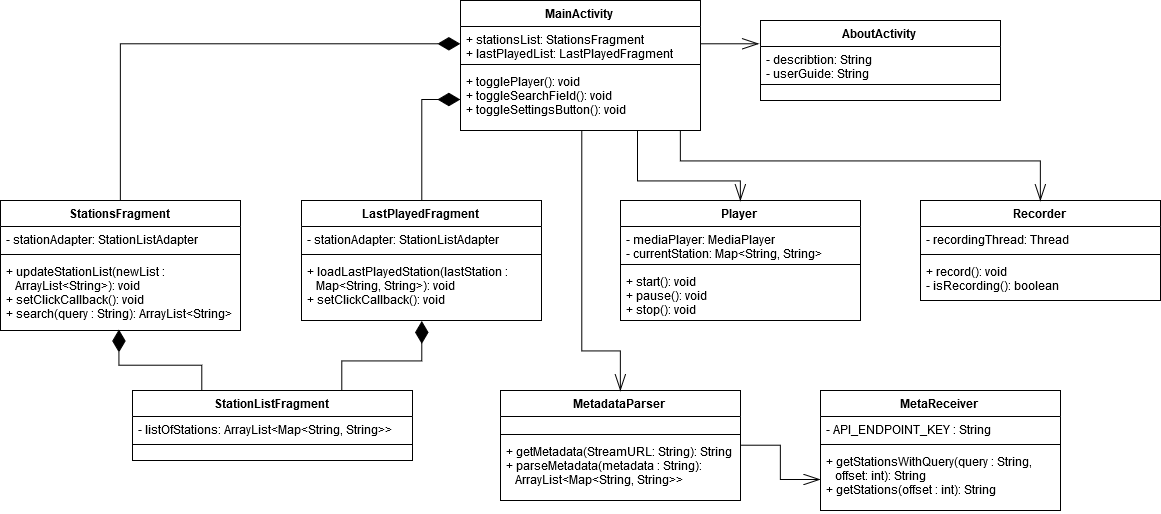

The diagram above was exported from draw.io. Its source (the exported page's mxGraphModel, read from the mxfile embedded in the PNG):
<mxGraphModel dx="2563" dy="801" grid="1" gridSize="10" guides="1" tooltips="1" connect="1" arrows="1" fold="1" page="1" pageScale="1" pageWidth="1100" pageHeight="850" background="#ffffff" math="0" shadow="0">
  <root>
    <mxCell id="0" />
    <mxCell id="1" parent="0" />
    <mxCell id="Iu8isDWH0nP4_2OXQuKL-17" value="MainActivity" style="swimlane;fontStyle=1;align=center;verticalAlign=top;childLayout=stackLayout;horizontal=1;startSize=26;horizontalStack=0;resizeParent=1;resizeParentMax=0;resizeLast=0;collapsible=1;marginBottom=0;" vertex="1" parent="1">
      <mxGeometry x="360" y="50" width="240" height="130" as="geometry" />
    </mxCell>
    <mxCell id="Iu8isDWH0nP4_2OXQuKL-18" value="+ stationsList: StationsFragment&#10;+ lastPlayedList: LastPlayedFragment" style="text;strokeColor=none;fillColor=none;align=left;verticalAlign=top;spacingLeft=4;spacingRight=4;overflow=hidden;rotatable=0;points=[[0,0.5],[1,0.5]];portConstraint=eastwest;" vertex="1" parent="Iu8isDWH0nP4_2OXQuKL-17">
      <mxGeometry y="26" width="240" height="34" as="geometry" />
    </mxCell>
    <mxCell id="Iu8isDWH0nP4_2OXQuKL-19" value="" style="line;strokeWidth=1;fillColor=none;align=left;verticalAlign=middle;spacingTop=-1;spacingLeft=3;spacingRight=3;rotatable=0;labelPosition=right;points=[];portConstraint=eastwest;" vertex="1" parent="Iu8isDWH0nP4_2OXQuKL-17">
      <mxGeometry y="60" width="240" height="8" as="geometry" />
    </mxCell>
    <mxCell id="Iu8isDWH0nP4_2OXQuKL-20" value="+ togglePlayer(): void&#10;+ toggleSearchField(): void&#10;+ toggleSettingsButton(): void" style="text;strokeColor=none;fillColor=none;align=left;verticalAlign=top;spacingLeft=4;spacingRight=4;overflow=hidden;rotatable=0;points=[[0,0.5],[1,0.5]];portConstraint=eastwest;" vertex="1" parent="Iu8isDWH0nP4_2OXQuKL-17">
      <mxGeometry y="68" width="240" height="62" as="geometry" />
    </mxCell>
    <mxCell id="Iu8isDWH0nP4_2OXQuKL-21" value="AboutActivity" style="swimlane;fontStyle=1;align=center;verticalAlign=top;childLayout=stackLayout;horizontal=1;startSize=26;horizontalStack=0;resizeParent=1;resizeParentMax=0;resizeLast=0;collapsible=1;marginBottom=0;" vertex="1" parent="1">
      <mxGeometry x="660" y="70" width="240" height="80" as="geometry" />
    </mxCell>
    <mxCell id="Iu8isDWH0nP4_2OXQuKL-22" value="- describtion: String&#10;- userGuide: String" style="text;strokeColor=none;fillColor=none;align=left;verticalAlign=top;spacingLeft=4;spacingRight=4;overflow=hidden;rotatable=0;points=[[0,0.5],[1,0.5]];portConstraint=eastwest;" vertex="1" parent="Iu8isDWH0nP4_2OXQuKL-21">
      <mxGeometry y="26" width="240" height="34" as="geometry" />
    </mxCell>
    <mxCell id="Iu8isDWH0nP4_2OXQuKL-23" value="" style="line;strokeWidth=1;fillColor=none;align=left;verticalAlign=middle;spacingTop=-1;spacingLeft=3;spacingRight=3;rotatable=0;labelPosition=right;points=[];portConstraint=eastwest;" vertex="1" parent="Iu8isDWH0nP4_2OXQuKL-21">
      <mxGeometry y="60" width="240" height="8" as="geometry" />
    </mxCell>
    <mxCell id="Iu8isDWH0nP4_2OXQuKL-24" value="&#10;" style="text;strokeColor=none;fillColor=none;align=left;verticalAlign=top;spacingLeft=4;spacingRight=4;overflow=hidden;rotatable=0;points=[[0,0.5],[1,0.5]];portConstraint=eastwest;" vertex="1" parent="Iu8isDWH0nP4_2OXQuKL-21">
      <mxGeometry y="68" width="240" height="12" as="geometry" />
    </mxCell>
    <mxCell id="Iu8isDWH0nP4_2OXQuKL-39" style="edgeStyle=orthogonalEdgeStyle;rounded=0;orthogonalLoop=1;jettySize=auto;html=1;exitX=0.5;exitY=0;exitDx=0;exitDy=0;entryX=0;entryY=0.5;entryDx=0;entryDy=0;endArrow=diamondThin;endFill=1;strokeColor=#000000;endSize=20;" edge="1" parent="1" source="Iu8isDWH0nP4_2OXQuKL-31" target="Iu8isDWH0nP4_2OXQuKL-18">
      <mxGeometry relative="1" as="geometry" />
    </mxCell>
    <mxCell id="Iu8isDWH0nP4_2OXQuKL-31" value="StationsFragment" style="swimlane;fontStyle=1;align=center;verticalAlign=top;childLayout=stackLayout;horizontal=1;startSize=26;horizontalStack=0;resizeParent=1;resizeParentMax=0;resizeLast=0;collapsible=1;marginBottom=0;" vertex="1" parent="1">
      <mxGeometry x="-100" y="250" width="240" height="130" as="geometry" />
    </mxCell>
    <mxCell id="Iu8isDWH0nP4_2OXQuKL-32" value="- stationAdapter: StationListAdapter" style="text;strokeColor=none;fillColor=none;align=left;verticalAlign=top;spacingLeft=4;spacingRight=4;overflow=hidden;rotatable=0;points=[[0,0.5],[1,0.5]];portConstraint=eastwest;" vertex="1" parent="Iu8isDWH0nP4_2OXQuKL-31">
      <mxGeometry y="26" width="240" height="24" as="geometry" />
    </mxCell>
    <mxCell id="Iu8isDWH0nP4_2OXQuKL-33" value="" style="line;strokeWidth=1;fillColor=none;align=left;verticalAlign=middle;spacingTop=-1;spacingLeft=3;spacingRight=3;rotatable=0;labelPosition=right;points=[];portConstraint=eastwest;" vertex="1" parent="Iu8isDWH0nP4_2OXQuKL-31">
      <mxGeometry y="50" width="240" height="8" as="geometry" />
    </mxCell>
    <mxCell id="Iu8isDWH0nP4_2OXQuKL-34" value="+ updateStationList(newList :&#10;   ArrayList&lt;String&gt;): void&#10;+ setClickCallback(): void&#10;+ search(query : String): ArrayList&lt;String&gt;" style="text;strokeColor=none;fillColor=none;align=left;verticalAlign=top;spacingLeft=4;spacingRight=4;overflow=hidden;rotatable=0;points=[[0,0.5],[1,0.5]];portConstraint=eastwest;" vertex="1" parent="Iu8isDWH0nP4_2OXQuKL-31">
      <mxGeometry y="58" width="240" height="72" as="geometry" />
    </mxCell>
    <mxCell id="Iu8isDWH0nP4_2OXQuKL-41" style="edgeStyle=orthogonalEdgeStyle;rounded=0;orthogonalLoop=1;jettySize=auto;html=1;exitX=0.501;exitY=0;exitDx=0;exitDy=0;endArrow=diamondThin;endFill=1;endSize=20;strokeColor=#000000;exitPerimeter=0;entryX=0;entryY=0.5;entryDx=0;entryDy=0;" edge="1" parent="1" source="Iu8isDWH0nP4_2OXQuKL-35" target="Iu8isDWH0nP4_2OXQuKL-20">
      <mxGeometry relative="1" as="geometry">
        <mxPoint x="480" y="170" as="targetPoint" />
        <mxPoint x="490.2941176470588" y="230" as="sourcePoint" />
      </mxGeometry>
    </mxCell>
    <mxCell id="Iu8isDWH0nP4_2OXQuKL-35" value="LastPlayedFragment" style="swimlane;fontStyle=1;align=center;verticalAlign=top;childLayout=stackLayout;horizontal=1;startSize=26;horizontalStack=0;resizeParent=1;resizeParentMax=0;resizeLast=0;collapsible=1;marginBottom=0;" vertex="1" parent="1">
      <mxGeometry x="201" y="250" width="240" height="120" as="geometry" />
    </mxCell>
    <mxCell id="Iu8isDWH0nP4_2OXQuKL-36" value="- stationAdapter: StationListAdapter" style="text;strokeColor=none;fillColor=none;align=left;verticalAlign=top;spacingLeft=4;spacingRight=4;overflow=hidden;rotatable=0;points=[[0,0.5],[1,0.5]];portConstraint=eastwest;" vertex="1" parent="Iu8isDWH0nP4_2OXQuKL-35">
      <mxGeometry y="26" width="240" height="24" as="geometry" />
    </mxCell>
    <mxCell id="Iu8isDWH0nP4_2OXQuKL-37" value="" style="line;strokeWidth=1;fillColor=none;align=left;verticalAlign=middle;spacingTop=-1;spacingLeft=3;spacingRight=3;rotatable=0;labelPosition=right;points=[];portConstraint=eastwest;" vertex="1" parent="Iu8isDWH0nP4_2OXQuKL-35">
      <mxGeometry y="50" width="240" height="8" as="geometry" />
    </mxCell>
    <mxCell id="Iu8isDWH0nP4_2OXQuKL-38" value="+ loadLastPlayedStation(lastStation :&#10;   Map&lt;String, String&gt;): void&#10;+ setClickCallback(): void" style="text;strokeColor=none;fillColor=none;align=left;verticalAlign=top;spacingLeft=4;spacingRight=4;overflow=hidden;rotatable=0;points=[[0,0.5],[1,0.5]];portConstraint=eastwest;" vertex="1" parent="Iu8isDWH0nP4_2OXQuKL-35">
      <mxGeometry y="58" width="240" height="62" as="geometry" />
    </mxCell>
    <mxCell id="Iu8isDWH0nP4_2OXQuKL-47" style="edgeStyle=orthogonalEdgeStyle;rounded=0;orthogonalLoop=1;jettySize=auto;html=1;exitX=0.25;exitY=0;exitDx=0;exitDy=0;entryX=0.492;entryY=0.992;entryDx=0;entryDy=0;entryPerimeter=0;endArrow=diamondThin;endFill=1;endSize=20;strokeColor=#000000;" edge="1" parent="1" source="Iu8isDWH0nP4_2OXQuKL-42" target="Iu8isDWH0nP4_2OXQuKL-34">
      <mxGeometry relative="1" as="geometry" />
    </mxCell>
    <mxCell id="Iu8isDWH0nP4_2OXQuKL-48" style="edgeStyle=orthogonalEdgeStyle;rounded=0;orthogonalLoop=1;jettySize=auto;html=1;exitX=0.75;exitY=0;exitDx=0;exitDy=0;entryX=0.5;entryY=1;entryDx=0;entryDy=0;endArrow=diamondThin;endFill=1;endSize=20;strokeColor=#000000;" edge="1" parent="1" source="Iu8isDWH0nP4_2OXQuKL-42" target="Iu8isDWH0nP4_2OXQuKL-35">
      <mxGeometry relative="1" as="geometry" />
    </mxCell>
    <mxCell id="Iu8isDWH0nP4_2OXQuKL-42" value="StationListFragment" style="swimlane;fontStyle=1;align=center;verticalAlign=top;childLayout=stackLayout;horizontal=1;startSize=26;horizontalStack=0;resizeParent=1;resizeParentMax=0;resizeLast=0;collapsible=1;marginBottom=0;" vertex="1" parent="1">
      <mxGeometry x="32" y="440" width="280" height="70" as="geometry" />
    </mxCell>
    <mxCell id="Iu8isDWH0nP4_2OXQuKL-43" value="- listOfStations: ArrayList&lt;Map&lt;String, String&gt;&gt;" style="text;strokeColor=none;fillColor=none;align=left;verticalAlign=top;spacingLeft=4;spacingRight=4;overflow=hidden;rotatable=0;points=[[0,0.5],[1,0.5]];portConstraint=eastwest;" vertex="1" parent="Iu8isDWH0nP4_2OXQuKL-42">
      <mxGeometry y="26" width="280" height="24" as="geometry" />
    </mxCell>
    <mxCell id="Iu8isDWH0nP4_2OXQuKL-44" value="" style="line;strokeWidth=1;fillColor=none;align=left;verticalAlign=middle;spacingTop=-1;spacingLeft=3;spacingRight=3;rotatable=0;labelPosition=right;points=[];portConstraint=eastwest;" vertex="1" parent="Iu8isDWH0nP4_2OXQuKL-42">
      <mxGeometry y="50" width="280" height="8" as="geometry" />
    </mxCell>
    <mxCell id="Iu8isDWH0nP4_2OXQuKL-45" value="&#10;" style="text;strokeColor=none;fillColor=none;align=left;verticalAlign=top;spacingLeft=4;spacingRight=4;overflow=hidden;rotatable=0;points=[[0,0.5],[1,0.5]];portConstraint=eastwest;" vertex="1" parent="Iu8isDWH0nP4_2OXQuKL-42">
      <mxGeometry y="58" width="280" height="12" as="geometry" />
    </mxCell>
    <mxCell id="Iu8isDWH0nP4_2OXQuKL-49" value="Player" style="swimlane;fontStyle=1;align=center;verticalAlign=top;childLayout=stackLayout;horizontal=1;startSize=26;horizontalStack=0;resizeParent=1;resizeParentMax=0;resizeLast=0;collapsible=1;marginBottom=0;" vertex="1" parent="1">
      <mxGeometry x="520" y="250" width="240" height="120" as="geometry" />
    </mxCell>
    <mxCell id="Iu8isDWH0nP4_2OXQuKL-50" value="- mediaPlayer: MediaPlayer&#10;- currentStation: Map&lt;String, String&gt;" style="text;strokeColor=none;fillColor=none;align=left;verticalAlign=top;spacingLeft=4;spacingRight=4;overflow=hidden;rotatable=0;points=[[0,0.5],[1,0.5]];portConstraint=eastwest;" vertex="1" parent="Iu8isDWH0nP4_2OXQuKL-49">
      <mxGeometry y="26" width="240" height="34" as="geometry" />
    </mxCell>
    <mxCell id="Iu8isDWH0nP4_2OXQuKL-51" value="" style="line;strokeWidth=1;fillColor=none;align=left;verticalAlign=middle;spacingTop=-1;spacingLeft=3;spacingRight=3;rotatable=0;labelPosition=right;points=[];portConstraint=eastwest;" vertex="1" parent="Iu8isDWH0nP4_2OXQuKL-49">
      <mxGeometry y="60" width="240" height="8" as="geometry" />
    </mxCell>
    <mxCell id="Iu8isDWH0nP4_2OXQuKL-52" value="+ start(): void&#10;+ pause(): void&#10;+ stop(): void" style="text;strokeColor=none;fillColor=none;align=left;verticalAlign=top;spacingLeft=4;spacingRight=4;overflow=hidden;rotatable=0;points=[[0,0.5],[1,0.5]];portConstraint=eastwest;" vertex="1" parent="Iu8isDWH0nP4_2OXQuKL-49">
      <mxGeometry y="68" width="240" height="52" as="geometry" />
    </mxCell>
    <mxCell id="Iu8isDWH0nP4_2OXQuKL-77" style="edgeStyle=orthogonalEdgeStyle;rounded=0;orthogonalLoop=1;jettySize=auto;html=1;exitX=1;exitY=0.5;exitDx=0;exitDy=0;entryX=0;entryY=0.5;entryDx=0;entryDy=0;endArrow=openThin;endFill=0;endSize=15;strokeColor=#000000;" edge="1" parent="1" source="Iu8isDWH0nP4_2OXQuKL-53" target="Iu8isDWH0nP4_2OXQuKL-69">
      <mxGeometry relative="1" as="geometry">
        <Array as="points">
          <mxPoint x="680" y="495" />
          <mxPoint x="680" y="529" />
        </Array>
      </mxGeometry>
    </mxCell>
    <mxCell id="Iu8isDWH0nP4_2OXQuKL-53" value="MetadataParser" style="swimlane;fontStyle=1;align=center;verticalAlign=top;childLayout=stackLayout;horizontal=1;startSize=26;horizontalStack=0;resizeParent=1;resizeParentMax=0;resizeLast=0;collapsible=1;marginBottom=0;" vertex="1" parent="1">
      <mxGeometry x="400" y="440" width="240" height="110" as="geometry" />
    </mxCell>
    <mxCell id="Iu8isDWH0nP4_2OXQuKL-54" value="&#10;" style="text;strokeColor=none;fillColor=none;align=left;verticalAlign=top;spacingLeft=4;spacingRight=4;overflow=hidden;rotatable=0;points=[[0,0.5],[1,0.5]];portConstraint=eastwest;" vertex="1" parent="Iu8isDWH0nP4_2OXQuKL-53">
      <mxGeometry y="26" width="240" height="14" as="geometry" />
    </mxCell>
    <mxCell id="Iu8isDWH0nP4_2OXQuKL-55" value="" style="line;strokeWidth=1;fillColor=none;align=left;verticalAlign=middle;spacingTop=-1;spacingLeft=3;spacingRight=3;rotatable=0;labelPosition=right;points=[];portConstraint=eastwest;" vertex="1" parent="Iu8isDWH0nP4_2OXQuKL-53">
      <mxGeometry y="40" width="240" height="8" as="geometry" />
    </mxCell>
    <mxCell id="Iu8isDWH0nP4_2OXQuKL-56" value="+ getMetadata(StreamURL: String): String&#10;+ parseMetadata(metadata : String):     &#10;   ArrayList&lt;Map&lt;String, String&gt;&gt;" style="text;strokeColor=none;fillColor=none;align=left;verticalAlign=top;spacingLeft=4;spacingRight=4;overflow=hidden;rotatable=0;points=[[0,0.5],[1,0.5]];portConstraint=eastwest;" vertex="1" parent="Iu8isDWH0nP4_2OXQuKL-53">
      <mxGeometry y="48" width="240" height="62" as="geometry" />
    </mxCell>
    <mxCell id="Iu8isDWH0nP4_2OXQuKL-66" value="MetaReceiver" style="swimlane;fontStyle=1;align=center;verticalAlign=top;childLayout=stackLayout;horizontal=1;startSize=26;horizontalStack=0;resizeParent=1;resizeParentMax=0;resizeLast=0;collapsible=1;marginBottom=0;" vertex="1" parent="1">
      <mxGeometry x="720" y="440" width="240" height="120" as="geometry" />
    </mxCell>
    <mxCell id="Iu8isDWH0nP4_2OXQuKL-67" value="- API_ENDPOINT_KEY : String" style="text;strokeColor=none;fillColor=none;align=left;verticalAlign=top;spacingLeft=4;spacingRight=4;overflow=hidden;rotatable=0;points=[[0,0.5],[1,0.5]];portConstraint=eastwest;" vertex="1" parent="Iu8isDWH0nP4_2OXQuKL-66">
      <mxGeometry y="26" width="240" height="24" as="geometry" />
    </mxCell>
    <mxCell id="Iu8isDWH0nP4_2OXQuKL-68" value="" style="line;strokeWidth=1;fillColor=none;align=left;verticalAlign=middle;spacingTop=-1;spacingLeft=3;spacingRight=3;rotatable=0;labelPosition=right;points=[];portConstraint=eastwest;" vertex="1" parent="Iu8isDWH0nP4_2OXQuKL-66">
      <mxGeometry y="50" width="240" height="8" as="geometry" />
    </mxCell>
    <mxCell id="Iu8isDWH0nP4_2OXQuKL-69" value="+ getStationsWithQuery(query : String, &#10;   offset: int): String&#10;+ getStations(offset : int): String" style="text;strokeColor=none;fillColor=none;align=left;verticalAlign=top;spacingLeft=4;spacingRight=4;overflow=hidden;rotatable=0;points=[[0,0.5],[1,0.5]];portConstraint=eastwest;" vertex="1" parent="Iu8isDWH0nP4_2OXQuKL-66">
      <mxGeometry y="58" width="240" height="62" as="geometry" />
    </mxCell>
    <mxCell id="Iu8isDWH0nP4_2OXQuKL-70" value="Recorder" style="swimlane;fontStyle=1;align=center;verticalAlign=top;childLayout=stackLayout;horizontal=1;startSize=26;horizontalStack=0;resizeParent=1;resizeParentMax=0;resizeLast=0;collapsible=1;marginBottom=0;" vertex="1" parent="1">
      <mxGeometry x="820" y="250" width="240" height="100" as="geometry" />
    </mxCell>
    <mxCell id="Iu8isDWH0nP4_2OXQuKL-71" value="- recordingThread: Thread" style="text;strokeColor=none;fillColor=none;align=left;verticalAlign=top;spacingLeft=4;spacingRight=4;overflow=hidden;rotatable=0;points=[[0,0.5],[1,0.5]];portConstraint=eastwest;" vertex="1" parent="Iu8isDWH0nP4_2OXQuKL-70">
      <mxGeometry y="26" width="240" height="24" as="geometry" />
    </mxCell>
    <mxCell id="Iu8isDWH0nP4_2OXQuKL-72" value="" style="line;strokeWidth=1;fillColor=none;align=left;verticalAlign=middle;spacingTop=-1;spacingLeft=3;spacingRight=3;rotatable=0;labelPosition=right;points=[];portConstraint=eastwest;" vertex="1" parent="Iu8isDWH0nP4_2OXQuKL-70">
      <mxGeometry y="50" width="240" height="8" as="geometry" />
    </mxCell>
    <mxCell id="Iu8isDWH0nP4_2OXQuKL-73" value="+ record(): void&#10;- isRecording(): boolean" style="text;strokeColor=none;fillColor=none;align=left;verticalAlign=top;spacingLeft=4;spacingRight=4;overflow=hidden;rotatable=0;points=[[0,0.5],[1,0.5]];portConstraint=eastwest;" vertex="1" parent="Iu8isDWH0nP4_2OXQuKL-70">
      <mxGeometry y="58" width="240" height="42" as="geometry" />
    </mxCell>
    <mxCell id="Iu8isDWH0nP4_2OXQuKL-74" style="edgeStyle=orthogonalEdgeStyle;rounded=0;orthogonalLoop=1;jettySize=auto;html=1;exitX=1;exitY=0.5;exitDx=0;exitDy=0;entryX=-0.006;entryY=0.288;entryDx=0;entryDy=0;entryPerimeter=0;endArrow=openThin;endFill=0;endSize=15;strokeColor=#000000;" edge="1" parent="1" source="Iu8isDWH0nP4_2OXQuKL-18" target="Iu8isDWH0nP4_2OXQuKL-21">
      <mxGeometry relative="1" as="geometry" />
    </mxCell>
    <mxCell id="Iu8isDWH0nP4_2OXQuKL-75" style="edgeStyle=orthogonalEdgeStyle;rounded=0;orthogonalLoop=1;jettySize=auto;html=1;exitX=0.738;exitY=1.007;exitDx=0;exitDy=0;entryX=0.5;entryY=0;entryDx=0;entryDy=0;endArrow=openThin;endFill=0;endSize=15;strokeColor=#000000;exitPerimeter=0;" edge="1" parent="1" source="Iu8isDWH0nP4_2OXQuKL-20" target="Iu8isDWH0nP4_2OXQuKL-49">
      <mxGeometry relative="1" as="geometry">
        <Array as="points">
          <mxPoint x="537" y="230" />
          <mxPoint x="640" y="230" />
        </Array>
      </mxGeometry>
    </mxCell>
    <mxCell id="Iu8isDWH0nP4_2OXQuKL-76" style="edgeStyle=orthogonalEdgeStyle;rounded=0;orthogonalLoop=1;jettySize=auto;html=1;entryX=0.5;entryY=0;entryDx=0;entryDy=0;endArrow=openThin;endFill=0;endSize=15;strokeColor=#000000;" edge="1" parent="1" target="Iu8isDWH0nP4_2OXQuKL-70">
      <mxGeometry relative="1" as="geometry">
        <mxPoint x="580" y="180" as="sourcePoint" />
        <Array as="points">
          <mxPoint x="580" y="180" />
          <mxPoint x="580" y="210" />
          <mxPoint x="940" y="210" />
        </Array>
      </mxGeometry>
    </mxCell>
    <mxCell id="Iu8isDWH0nP4_2OXQuKL-78" style="edgeStyle=orthogonalEdgeStyle;rounded=0;orthogonalLoop=1;jettySize=auto;html=1;exitX=0.505;exitY=1.007;exitDx=0;exitDy=0;entryX=0.5;entryY=0;entryDx=0;entryDy=0;endArrow=openThin;endFill=0;endSize=15;strokeColor=#000000;exitPerimeter=0;" edge="1" parent="1" source="Iu8isDWH0nP4_2OXQuKL-20" target="Iu8isDWH0nP4_2OXQuKL-53">
      <mxGeometry relative="1" as="geometry">
        <Array as="points">
          <mxPoint x="481" y="400" />
          <mxPoint x="520" y="400" />
        </Array>
      </mxGeometry>
    </mxCell>
  </root>
</mxGraphModel>